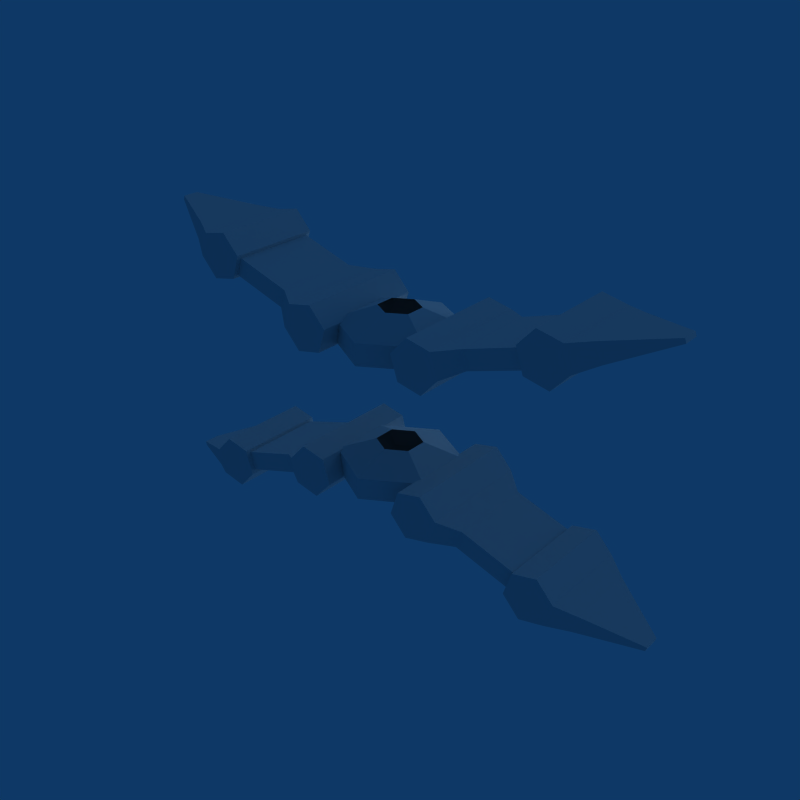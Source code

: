 # Source: Enemy_Spike_Turret.blend  (saved by Blender 2.49.2; exported with 4.5.12 LTS)
import bpy
from mathutils import Matrix  # noqa: F401  (used for matrix-valued properties, if any)

bpy.ops.wm.read_factory_settings(use_empty=True)
scene = bpy.context.scene
scene.name = 'Scene'

# ---- collections
col_collection_1 = bpy.data.collections.new('Collection 1'); scene.collection.children.link(col_collection_1)

# ---- world
world_world = bpy.data.worlds.new('World'); scene.world = world_world
world_world.color = (0.05656, 0.2208, 0.4)
world_world.use_sun_shadow = False
world_world.sun_shadow_jitter_overblur = 0.0
world_world.cycles.sampling_method = 'MANUAL'
world_world.cycles.sample_map_resolution = 256

# ---- lights
light_lamp = bpy.data.lights.new('Lamp', 'SUN')
light_lamp.transmission_factor = 0.0
light_lamp.angle = 1.571
light_lamp.energy = 1.0
light_lamp.shadow_buffer_clip_start = 0.5
light_lamp.shadow_soft_size = 1.0
light_lamp.shadow_cascade_max_distance = 1000.0
light_lamp.cycles.use_multiple_importance_sampling = False

# ---- meshes
me_spike_turret = bpy.data.meshes.new('Spike Turret')
me_spike_turret.from_pydata([(0.0, 0.5126, -0.5484), (0.0, -0.5126, -0.5484), (0.0, 0.5126, 0.5484), (0.0, -0.5126, 0.5484), (0.4749, 0.5126, 0.2742), (0.4749, -0.5126, 0.2742), (-0.4749, 0.5126, 0.2742), (-0.4749, -0.5126, 0.2742), (0.4749, 0.5126, -0.2742), (0.4749, -0.5126, -0.2742), (-0.4749, 0.5126, -0.2742), (-0.4749, -0.5126, -0.2742), (0.4749, 0.7097, 0.2742), (-0.4749, 0.7097, 0.2742), (-0.4749, -0.7097, 0.2742), (0.4749, 0.7097, -0.2742), (0.4749, -0.7097, -0.2742), (-0.4749, 0.7097, -0.2742), (0.0, 0.7097, -0.5484), (0.0, -0.7097, -0.5484), (-0.4749, -0.7097, -0.2742), (0.4749, -0.7097, 0.2742), (0.0, 0.7097, 0.5484), (0.0, -0.7097, 0.5484), (0.1588, -0.85, 0.09169), (-0.1588, 0.85, 0.09169), (-0.1588, -0.85, 0.09169), (0.1588, -0.85, -0.09169), (0.0, 0.85, -0.1834), (0.0, -0.85, -0.1834), (-0.1588, 0.85, -0.09169), (-0.1588, -0.85, -0.09169), (0.1588, 0.85, -0.09169), (0.1588, 0.85, 0.09169), (0.0, 0.85, 0.1834), (0.0, -0.85, 0.1834), (0.1748, 0.3839, 0.1009), (-0.1748, 0.3839, 0.1009), (-0.1748, -0.3839, 0.1009), (0.1748, 0.3839, -0.1009), (0.1748, -0.3839, -0.1009), (-0.1748, 0.3839, -0.1009), (-0.1748, -0.3839, -0.1009), (0.0, 0.3839, -0.2018), (0.0, -0.3839, -0.2018), (0.1748, -0.3839, 0.1009), (0.0, 0.3839, 0.2018), (0.0, -0.3839, 0.2018), (0.7249, 0.8409, -0.5291), (0.7249, -0.8409, -0.5291), (-0.7249, 0.8409, -0.5291), (-0.7249, -0.8409, -0.5291), (0.7951, 0.6206, -0.5268), (0.7951, -0.6206, -0.5268), (-0.7951, 0.6206, -0.5268), (-0.7951, -0.6206, -0.5268), (0.6394, 0.4495, -0.5263), (0.6394, -0.4495, -0.5263), (-0.6394, 0.4495, -0.5263), (-0.6394, -0.4495, -0.5263), (0.4134, 0.4989, -0.5281), (0.4134, -0.4989, -0.5281), (-0.4134, 0.4989, -0.5281), (-0.4134, -0.4989, -0.5281), (0.3432, 0.7193, -0.5304), (0.3432, -0.7193, -0.5304), (-0.3432, 0.7193, -0.5304), (-0.3432, -0.7193, -0.5304), (0.499, 0.8903, -0.5309), (0.499, -0.8903, -0.5309), (-0.499, 0.8903, -0.5309), (-0.499, -0.8903, -0.5309), (0.7237, 0.8427, 0.5281), (0.7237, -0.8427, 0.5281), (-0.7237, 0.8427, 0.5281), (-0.7237, -0.8427, 0.5281), (0.7939, 0.6223, 0.5304), (0.7939, -0.6223, 0.5304), (-0.7939, 0.6223, 0.5304), (-0.7939, -0.6223, 0.5304), (0.6382, 0.4513, 0.5309), (0.6382, -0.4513, 0.5309), (-0.6382, 0.4513, 0.5309), (-0.6382, -0.4513, 0.5309), (0.4122, 0.5007, 0.5291), (0.4122, -0.5007, 0.5291), (-0.4122, 0.5007, 0.5291), (-0.4122, -0.5007, 0.5291), (0.342, 0.721, 0.5268), (0.342, -0.721, 0.5268), (-0.342, 0.721, 0.5268), (-0.342, -0.721, 0.5268), (0.4977, 0.8921, 0.5263), (0.4977, -0.8921, 0.5263), (-0.4977, 0.8921, 0.5263), (-0.4977, -0.8921, 0.5263), (0.5692, 0.6699, -0.5286), (0.5692, -0.6699, -0.5286), (-0.5692, 0.6699, -0.5286), (-0.5692, -0.6699, -0.5286), (0.568, 0.6717, 0.5286), (0.568, -0.6717, 0.5286), (-0.568, 0.6717, 0.5286), (-0.568, -0.6717, 0.5286), (0.9134, 0.872, -0.3938), (0.9134, -0.872, -0.3938), (-0.9134, 0.872, -0.3938), (-0.9134, -0.872, -0.3938), (0.9125, 0.8733, 0.3932), (0.9125, -0.8733, 0.3932), (-0.9125, 0.8733, 0.3932), (-0.9125, -0.8733, 0.3932), (0.9656, 0.7079, -0.3921), (0.9656, -0.7079, -0.3921), (-0.9656, 0.7079, -0.3921), (-0.9656, -0.7079, -0.3921), (0.9647, 0.7092, 0.3949), (0.9647, -0.7092, 0.3949), (-0.9647, 0.7092, 0.3949), (-0.9647, -0.7092, 0.3949), (1.597, 1.09, -0.3934), (1.597, -1.09, -0.3934), (-1.597, 1.09, -0.3934), (-1.597, -1.09, -0.3934), (1.649, 0.9258, -0.3917), (1.649, -0.9258, -0.3917), (-1.649, 0.9258, -0.3917), (-1.649, -0.9258, -0.3917), (1.649, 0.9271, 0.3953), (1.649, -0.9271, 0.3953), (-1.649, 0.9271, 0.3953), (-1.649, -0.9271, 0.3953), (1.596, 1.091, 0.3936), (1.596, -1.091, 0.3936), (-1.596, 1.091, 0.3936), (-1.596, -1.091, 0.3936), (2.486, 1.299, 0.0743), (2.486, -1.299, 0.0743), (-2.486, 1.299, 0.0743), (-2.486, -1.299, 0.0743), (2.498, 1.262, 0.07462), (2.498, -1.262, 0.07462), (-2.498, 1.262, 0.07462), (-2.498, -1.262, 0.07462), (2.498, 1.261, -0.07393), (2.498, -1.261, -0.07393), (-2.498, 1.261, -0.07393), (-2.498, -1.261, -0.07393), (2.486, 1.299, -0.07426), (2.486, -1.299, -0.07426), (-2.486, 1.299, -0.07426), (-2.486, -1.299, -0.07426), (2.035, 1.056, 0.3273), (2.035, -1.056, 0.3273), (-2.035, 1.056, 0.3273), (-2.035, -1.056, 0.3273), (2.036, 1.055, -0.325), (2.036, -1.055, -0.325), (-2.036, 1.055, -0.325), (-2.036, -1.055, -0.325), (1.982, 1.22, 0.3258), (1.982, -1.22, 0.3258), (-1.982, 1.22, 0.3258), (-1.982, -1.22, 0.3258), (1.983, 1.219, -0.3264), (1.983, -1.219, -0.3264), (-1.983, 1.219, -0.3264), (-1.983, -1.219, -0.3264), (1.638, 1.019, 0.4381), (1.638, -1.019, 0.4381), (-1.638, 1.019, 0.4381), (-1.638, -1.019, 0.4381), (1.639, 1.017, -0.4381), (1.639, -1.017, -0.4381), (-1.639, 1.017, -0.4381), (-1.639, -1.017, -0.4381), (1.568, 1.239, 0.4361), (1.568, -1.239, 0.4361), (-1.568, 1.239, 0.4361), (-1.568, -1.239, 0.4361), (1.412, 1.068, 0.4366), (1.412, -1.068, 0.4366), (-1.412, 1.068, 0.4366), (-1.412, -1.068, 0.4366), (1.482, 0.8476, 0.4385), (1.482, -0.8476, 0.4385), (-1.482, 0.8476, 0.4385), (-1.482, -0.8476, 0.4385), (1.708, 0.7983, 0.44), (1.708, -0.7983, 0.44), (-1.708, 0.7983, 0.44), (-1.708, -0.7983, 0.44), (1.864, 0.9693, 0.4395), (1.864, -0.9693, 0.4395), (-1.864, 0.9693, 0.4395), (-1.864, -0.9693, 0.4395), (1.794, 1.19, 0.4376), (1.794, -1.19, 0.4376), (-1.794, 1.19, 0.4376), (-1.794, -1.19, 0.4376), (1.569, 1.237, -0.44), (1.569, -1.237, -0.44), (-1.569, 1.237, -0.44), (-1.569, -1.237, -0.44), (1.413, 1.066, -0.4395), (1.413, -1.066, -0.4395), (-1.413, 1.066, -0.4395), (-1.413, -1.066, -0.4395), (1.483, 0.8459, -0.4376), (1.483, -0.8459, -0.4376), (-1.483, 0.8459, -0.4376), (-1.483, -0.8459, -0.4376), (1.709, 0.7965, -0.4361), (1.709, -0.7965, -0.4361), (-1.709, 0.7965, -0.4361), (-1.709, -0.7965, -0.4361), (1.865, 0.9675, -0.4366), (1.865, -0.9675, -0.4366), (-1.865, 0.9675, -0.4366), (-1.865, -0.9675, -0.4366), (1.795, 1.188, -0.4385), (1.795, -1.188, -0.4385), (-1.795, 1.188, -0.4385), (-1.795, -1.188, -0.4385)], [], [(11, 20, 14, 7), (18, 0, 10, 17), (19, 20, 11, 1), (8, 0, 18, 15), (9, 16, 19, 1), (6, 13, 17, 10), (15, 12, 4, 8), (5, 21, 16, 9), (2, 22, 13, 6), (14, 23, 3, 7), (12, 22, 2, 4), (3, 23, 21, 5), (15, 32, 33, 12), (24, 27, 16, 21), (25, 30, 17, 13), (18, 28, 32, 15), (27, 29, 19, 16), (19, 29, 31, 20), (17, 30, 28, 18), (31, 26, 14, 20), (26, 35, 23, 14), (33, 34, 22, 12), (23, 35, 24, 21), (25, 13, 22, 34), (7, 38, 42, 11), (43, 0, 8, 39), (0, 43, 41, 10), (42, 44, 1, 11), (40, 9, 1, 44), (10, 41, 37, 6), (36, 39, 8, 4), (9, 40, 45, 5), (6, 37, 46, 2), (47, 38, 7, 3), (5, 45, 47, 3), (4, 2, 46, 36), (96, 48, 52), (53, 49, 97), (54, 50, 98), (99, 51, 55), (100, 76, 72), (73, 77, 101), (74, 78, 102), (103, 79, 75), (96, 52, 56), (57, 53, 97), (58, 54, 98), (99, 55, 59), (100, 80, 76), (77, 81, 101), (78, 82, 102), (103, 83, 79), (96, 56, 60), (61, 57, 97), (62, 58, 98), (99, 59, 63), (100, 84, 80), (81, 85, 101), (82, 86, 102), (103, 87, 83), (96, 60, 64), (65, 61, 97), (66, 62, 98), (99, 63, 67), (100, 88, 84), (85, 89, 101), (86, 90, 102), (103, 91, 87), (96, 64, 68), (69, 65, 97), (70, 66, 98), (99, 67, 71), (100, 92, 88), (89, 93, 101), (90, 94, 102), (103, 95, 91), (96, 68, 48), (49, 69, 97), (50, 70, 98), (99, 71, 51), (100, 72, 92), (93, 73, 101), (94, 74, 102), (103, 75, 95), (52, 76, 80, 56), (81, 77, 53, 57), (82, 78, 54, 58), (55, 79, 83, 59), (56, 80, 84, 60), (85, 81, 57, 61), (86, 82, 58, 62), (59, 83, 87, 63), (60, 84, 88, 64), (89, 85, 61, 65), (90, 86, 62, 66), (63, 87, 91, 67), (64, 88, 92, 68), (93, 89, 65, 69), (94, 90, 66, 70), (67, 91, 95, 71), (68, 92, 72, 48), (73, 93, 69, 49), (74, 94, 70, 50), (71, 95, 75, 51), (48, 72, 108, 104), (109, 73, 49, 105), (110, 74, 50, 106), (51, 75, 111, 107), (76, 52, 112, 116), (113, 53, 77, 117), (114, 54, 78, 118), (79, 55, 115, 119), (72, 76, 116, 108), (117, 77, 73, 109), (118, 78, 74, 110), (75, 79, 119, 111), (52, 48, 104, 112), (105, 49, 53, 113), (106, 50, 54, 114), (55, 51, 107, 115), (112, 104, 120, 124), (121, 105, 113, 125), (122, 106, 114, 126), (115, 107, 123, 127), (108, 116, 128, 132), (129, 117, 109, 133), (130, 118, 110, 134), (111, 119, 131, 135), (116, 112, 124, 128), (125, 113, 117, 129), (126, 114, 118, 130), (119, 115, 127, 131), (104, 108, 132, 120), (133, 109, 105, 121), (134, 110, 106, 122), (107, 111, 135, 123), (120, 132, 128, 124), (129, 133, 121, 125), (130, 134, 122, 126), (123, 135, 131, 127), (148, 136, 140, 144), (141, 137, 149, 145), (142, 138, 150, 146), (151, 139, 143, 147), (164, 160, 136, 148), (137, 161, 165, 149), (138, 162, 166, 150), (167, 163, 139, 151), (152, 156, 144, 140), (145, 157, 153, 141), (146, 158, 154, 142), (155, 159, 147, 143), (160, 152, 140, 136), (141, 153, 161, 137), (142, 154, 162, 138), (163, 155, 143, 139), (156, 164, 148, 144), (149, 165, 157, 145), (150, 166, 158, 146), (159, 167, 151, 147), (216, 220, 164, 156), (165, 221, 217, 157), (166, 222, 218, 158), (219, 223, 167, 159), (196, 192, 152, 160), (153, 193, 197, 161), (154, 194, 198, 162), (199, 195, 155, 163), (192, 216, 156, 152), (157, 217, 193, 153), (158, 218, 194, 154), (195, 219, 159, 155), (220, 196, 160, 164), (161, 197, 221, 165), (162, 198, 222, 166), (223, 199, 163, 167), (200, 176, 196, 220), (197, 177, 201, 221), (198, 178, 202, 222), (203, 179, 199, 223), (204, 180, 176, 200), (177, 181, 205, 201), (178, 182, 206, 202), (207, 183, 179, 203), (208, 184, 180, 204), (181, 185, 209, 205), (182, 186, 210, 206), (211, 187, 183, 207), (212, 188, 184, 208), (185, 189, 213, 209), (186, 190, 214, 210), (215, 191, 187, 211), (216, 192, 188, 212), (189, 193, 217, 213), (190, 194, 218, 214), (219, 195, 191, 215), (168, 196, 176), (177, 197, 169), (178, 198, 170), (171, 199, 179), (172, 200, 220), (221, 201, 173), (222, 202, 174), (175, 203, 223), (168, 176, 180), (181, 177, 169), (182, 178, 170), (171, 179, 183), (172, 204, 200), (201, 205, 173), (202, 206, 174), (175, 207, 203), (168, 180, 184), (185, 181, 169), (186, 182, 170), (171, 183, 187), (172, 208, 204), (205, 209, 173), (206, 210, 174), (175, 211, 207), (168, 184, 188), (189, 185, 169), (190, 186, 170), (171, 187, 191), (172, 212, 208), (209, 213, 173), (210, 214, 174), (175, 215, 211), (168, 188, 192), (193, 189, 169), (194, 190, 170), (171, 191, 195), (172, 216, 212), (213, 217, 173), (214, 218, 174), (175, 219, 215), (168, 192, 196), (197, 193, 169), (198, 194, 170), (171, 195, 199), (172, 220, 216), (217, 221, 173), (218, 222, 174), (175, 223, 219)])
me_spike_turret.use_remesh_preserve_volume = False
me_spike_turret.use_remesh_preserve_attributes = False
me_spike_turret.use_mirror_vertex_groups = False
me_spike_turret.update()
arm_armature = bpy.data.armatures.new('Armature')  # bones are not reproduced

# ---- objects
ob_armature = bpy.data.objects.new('Armature', arm_armature)
ob_turret = bpy.data.objects.new('Turret', me_spike_turret)
ob_lamp = bpy.data.objects.new('Lamp', light_lamp)

# ---- transforms, parenting, visibility, modifiers, constraints
ob_armature.location = (0.574, 5.84e-08, -0.668)
ob_armature.rotation_euler = (4.712, -0.0, 0.0)
ob_armature.lock_rotations_4d = False
ob_armature.empty_display_type = 'ARROWS'
ob_armature.lineart.crease_threshold = 0.0
ob_turret.parent = ob_armature
ob_turret.matrix_parent_inverse = Matrix(((1.0, 0.0, 0.0, -0.574), (0.0, 1.0, 0.0, -0.668), (0.0, 0.0, 1.0, 0.0), (0.0, 0.0, 0.0, 1.0)))
ob_turret.location = (0.0, 0.0, 0.0)
ob_turret.lock_rotations_4d = False
ob_turret.empty_display_type = 'ARROWS'
ob_turret.lineart.crease_threshold = 0.0
_vg = ob_turret.vertex_groups.new(name='Bone0Up.L')
_vg.add([48, 52, 56, 60, 64, 68, 72, 76, 80, 84, 88, 92, 96, 100, 104, 108, 112, 116, 120, 124, 128, 132], 1.0, 'REPLACE')
_vg = ob_turret.vertex_groups.new(name='Bone1Up.L')
_vg.add([136, 140, 144, 148, 152, 156, 160, 164, 168, 172, 176, 180, 184, 188, 192, 196, 200, 204, 208, 212, 216, 220], 1.0, 'REPLACE')
_vg = ob_turret.vertex_groups.new(name='Bone0Up.R')
_vg.add([50, 54, 58, 62, 66, 70, 74, 78, 82, 86, 90, 94, 98, 102, 106, 110, 114, 118, 122, 126, 130, 134], 1.0, 'REPLACE')
_vg = ob_turret.vertex_groups.new(name='Bone1Up.R')
_vg.add([138, 142, 146, 150, 154, 158, 162, 166, 170, 174, 178, 182, 186, 190, 194, 198, 202, 206, 210, 214, 218, 222], 1.0, 'REPLACE')
_vg = ob_turret.vertex_groups.new(name='Bone0Do.L')
_vg.add([49, 53, 57, 61, 65, 69, 73, 77, 81, 85, 89, 93, 97, 101, 105, 109, 113, 117, 121, 125, 129, 133], 1.0, 'REPLACE')
_vg = ob_turret.vertex_groups.new(name='Bone1Do.L')
_vg.add([137, 141, 145, 149, 153, 157, 161, 165, 169, 173, 177, 181, 185, 189, 193, 197, 201, 205, 209, 213, 217, 221], 1.0, 'REPLACE')
_vg = ob_turret.vertex_groups.new(name='Bone0Do.R')
_vg.add([51, 55, 59, 63, 67, 71, 75, 79, 83, 87, 91, 95, 99, 103, 107, 111, 115, 119, 123, 127, 131, 135], 1.0, 'REPLACE')
_vg = ob_turret.vertex_groups.new(name='Bone1Do.R')
_vg.add([139, 143, 147, 151, 155, 159, 163, 167, 171, 175, 179, 183, 187, 191, 195, 199, 203, 207, 211, 215, 219, 223], 1.0, 'REPLACE')
_vg = ob_turret.vertex_groups.new(name='Body')
_vg.add([0, 1, 2, 3, 4, 5, 6, 7, 8, 9, 10, 11, 12, 13, 14, 15, 16, 17, 18, 19, 20, 21, 22, 23, 24, 25, 26, 27, 28, 29, 30, 31, 32, 33, 34, 35, 36, 37, 38, 39, 40, 41, 42, 43, 44, 45, 46, 47], 1.0, 'REPLACE')
_m = ob_turret.modifiers.new('Armature', 'ARMATURE')
_m.object = ob_armature
ob_lamp.location = (0.0, 0.0, 0.0)
ob_lamp.rotation_euler = (4.712, -0.0, 0.0)
ob_lamp.lock_rotations_4d = False
ob_lamp.empty_display_type = 'ARROWS'
ob_lamp.lineart.crease_threshold = 0.0

# ---- collection membership
col_collection_1.objects.link(ob_armature)
col_collection_1.objects.link(ob_turret)
col_collection_1.objects.link(ob_lamp)

# ---- scene / render settings (as saved in the file)
scene.frame_start = 1; scene.frame_end = 250; scene.frame_set(1)
scene.render.engine = 'BLENDER_EEVEE_NEXT'
scene.render.image_settings.compression = 90
scene.render.resolution_x = 640
scene.render.resolution_y = 640
scene.render.pixel_aspect_x = 100.0
scene.render.pixel_aspect_y = 100.0
scene.render.fps = 25
scene.render.dither_intensity = 0.0
scene.render.use_compositing = False
scene.render.use_sequencer = False
scene.render.bake_margin = 2
scene.render.bake_bias = 0.0
scene.render.use_stamp_time = False
scene.render.use_stamp_date = False
scene.render.use_stamp_frame = False
scene.render.use_stamp_camera = False
scene.render.use_stamp_scene = False
scene.render.use_stamp_filename = False
scene.render.use_stamp_render_time = False
scene.render.stamp_font_size = 0
scene.cycles.use_denoising = False
scene.cycles.samples = 10
scene.cycles.sampling_pattern = 'TABULATED_SOBOL'
scene.cycles.light_sampling_threshold = 0.0
scene.cycles.use_adaptive_sampling = False
scene.cycles.use_light_tree = False
scene.cycles.blur_glossy = 0.0
scene.cycles.volume_bounces = 1
scene.cycles.pixel_filter_type = 'GAUSSIAN'
scene.cycles.sample_clamp_indirect = 0.0
scene.view_settings.view_transform = 'Raw'
bpy.context.view_layer.update()

# ---- added for rendering (the .blend has no active camera): camera
cam_auto = bpy.data.cameras.new('AutoCamera')
cam_auto.lens = 50.0
cam_auto.sensor_width = 36.0
cam_auto.clip_end = 1000.0
ob_auto_camera = bpy.data.objects.new('AutoCamera', cam_auto)
scene.collection.objects.link(ob_auto_camera)
ob_auto_camera.location = (5.30831, -6.36997, 4.24665)
ob_auto_camera.rotation_euler = (1.09748, -7.21219e-08, 0.694738)
scene.camera = ob_auto_camera
bpy.context.view_layer.update()
